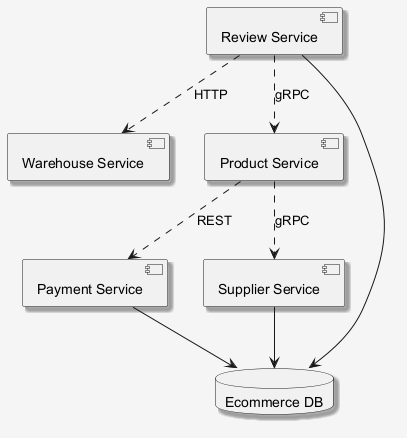

The diagram above was rendered by PlantUML. Its source (embedded in the PNG):
@startuml
skinparam shadowing false
skinparam backgroundColor #F5F5F5
skinparam shadowing true
component "Payment Service" as C_PaymentService
component "Warehouse Service" as C_WarehouseService
component "Review Service" as C_ReviewService
component "Supplier Service" as C_SupplierService
component "Product Service" as C_ProductService
database "Ecommerce DB" as DB_ecommerce
C_PaymentService --> DB_ecommerce
C_ReviewService --> DB_ecommerce
C_SupplierService --> DB_ecommerce
C_ProductService ..> C_SupplierService : gRPC
C_ReviewService ..> C_WarehouseService : HTTP
C_ReviewService ..> C_ProductService : gRPC
C_ProductService ..> C_PaymentService : REST
@enduml